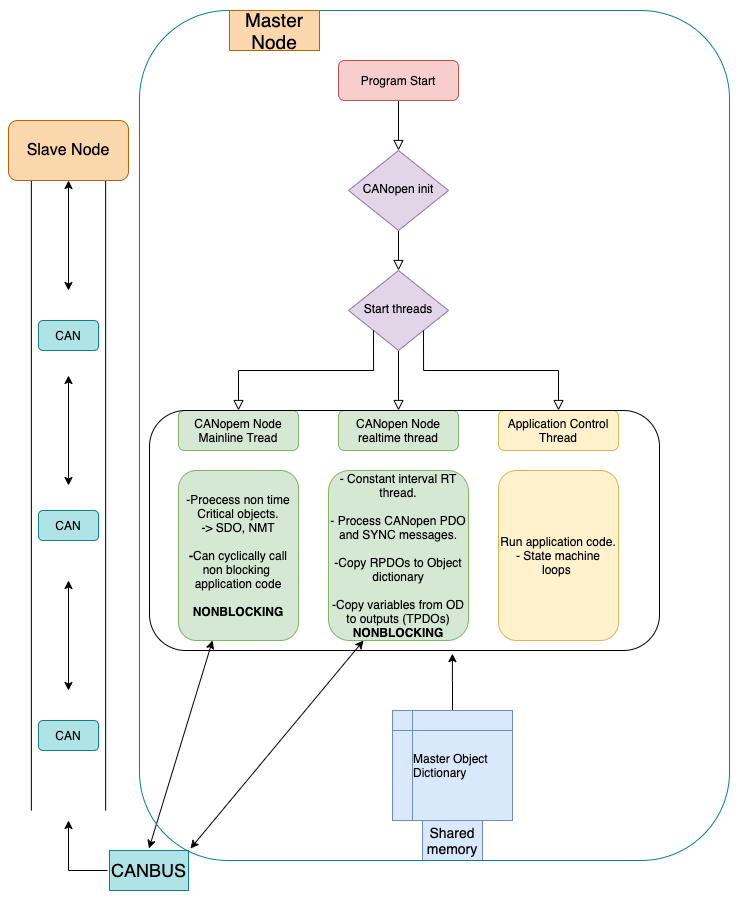

The diagram above was exported from draw.io. Its source (the exported page's mxGraphModel, read from the mxfile embedded in the PNG):
<mxGraphModel dx="1113" dy="768" grid="1" gridSize="10" guides="1" tooltips="1" connect="1" arrows="1" fold="1" page="1" pageScale="1" pageWidth="827" pageHeight="1169" math="0" shadow="0">
  <root>
    <mxCell id="WIyWlLk6GJQsqaUBKTNV-0" />
    <mxCell id="WIyWlLk6GJQsqaUBKTNV-1" parent="WIyWlLk6GJQsqaUBKTNV-0" />
    <mxCell id="WIyWlLk6GJQsqaUBKTNV-2" value="" style="rounded=0;html=1;jettySize=auto;orthogonalLoop=1;fontSize=11;endArrow=block;endFill=0;endSize=8;strokeWidth=1;shadow=0;labelBackgroundColor=none;edgeStyle=orthogonalEdgeStyle;" parent="WIyWlLk6GJQsqaUBKTNV-1" source="WIyWlLk6GJQsqaUBKTNV-3" target="WIyWlLk6GJQsqaUBKTNV-6" edge="1">
      <mxGeometry relative="1" as="geometry" />
    </mxCell>
    <mxCell id="WIyWlLk6GJQsqaUBKTNV-3" value="Program Start" style="rounded=1;whiteSpace=wrap;html=1;fontSize=12;glass=0;strokeWidth=1;shadow=0;fillColor=#f8cecc;strokeColor=#b85450;" parent="WIyWlLk6GJQsqaUBKTNV-1" vertex="1">
      <mxGeometry x="369" y="170" width="120" height="40" as="geometry" />
    </mxCell>
    <mxCell id="WIyWlLk6GJQsqaUBKTNV-4" value="" style="rounded=0;html=1;jettySize=auto;orthogonalLoop=1;fontSize=11;endArrow=block;endFill=0;endSize=8;strokeWidth=1;shadow=0;labelBackgroundColor=none;edgeStyle=orthogonalEdgeStyle;" parent="WIyWlLk6GJQsqaUBKTNV-1" source="WIyWlLk6GJQsqaUBKTNV-6" target="WIyWlLk6GJQsqaUBKTNV-10" edge="1">
      <mxGeometry y="20" relative="1" as="geometry">
        <mxPoint as="offset" />
      </mxGeometry>
    </mxCell>
    <mxCell id="WIyWlLk6GJQsqaUBKTNV-6" value="CANopen init" style="rhombus;whiteSpace=wrap;html=1;shadow=0;fontFamily=Helvetica;fontSize=12;align=center;strokeWidth=1;spacing=6;spacingTop=-4;fillColor=#e1d5e7;strokeColor=#9673a6;" parent="WIyWlLk6GJQsqaUBKTNV-1" vertex="1">
      <mxGeometry x="379" y="260" width="100" height="80" as="geometry" />
    </mxCell>
    <mxCell id="WIyWlLk6GJQsqaUBKTNV-8" value="" style="rounded=0;html=1;jettySize=auto;orthogonalLoop=1;fontSize=11;endArrow=block;endFill=0;endSize=8;strokeWidth=1;shadow=0;labelBackgroundColor=none;edgeStyle=orthogonalEdgeStyle;" parent="WIyWlLk6GJQsqaUBKTNV-1" source="WIyWlLk6GJQsqaUBKTNV-10" target="WIyWlLk6GJQsqaUBKTNV-11" edge="1">
      <mxGeometry x="0.3333" y="20" relative="1" as="geometry">
        <mxPoint as="offset" />
      </mxGeometry>
    </mxCell>
    <mxCell id="WIyWlLk6GJQsqaUBKTNV-10" value="Start threads" style="rhombus;whiteSpace=wrap;html=1;shadow=0;fontFamily=Helvetica;fontSize=12;align=center;strokeWidth=1;spacing=6;spacingTop=-4;fillColor=#e1d5e7;strokeColor=#9673a6;" parent="WIyWlLk6GJQsqaUBKTNV-1" vertex="1">
      <mxGeometry x="379" y="380" width="100" height="80" as="geometry" />
    </mxCell>
    <mxCell id="WIyWlLk6GJQsqaUBKTNV-11" value="CANopen Node realtime thread" style="rounded=1;whiteSpace=wrap;html=1;fontSize=12;glass=0;strokeWidth=1;shadow=0;fillColor=#d5e8d4;strokeColor=#82b366;" parent="WIyWlLk6GJQsqaUBKTNV-1" vertex="1">
      <mxGeometry x="369" y="520" width="120" height="40" as="geometry" />
    </mxCell>
    <mxCell id="Jl9PHBGmUQqDz7LVX8Lw-0" value="" style="rounded=0;html=1;jettySize=auto;orthogonalLoop=1;fontSize=11;endArrow=block;endFill=0;endSize=8;strokeWidth=1;shadow=0;labelBackgroundColor=none;edgeStyle=orthogonalEdgeStyle;exitX=1;exitY=1;exitDx=0;exitDy=0;entryX=0.5;entryY=0;entryDx=0;entryDy=0;" parent="WIyWlLk6GJQsqaUBKTNV-1" source="WIyWlLk6GJQsqaUBKTNV-10" target="Jl9PHBGmUQqDz7LVX8Lw-3" edge="1">
      <mxGeometry x="0.1429" y="66" relative="1" as="geometry">
        <mxPoint x="65" y="-56" as="offset" />
        <mxPoint x="439" y="470" as="sourcePoint" />
        <mxPoint x="539" y="520" as="targetPoint" />
        <Array as="points">
          <mxPoint x="454" y="480" />
          <mxPoint x="589" y="480" />
        </Array>
      </mxGeometry>
    </mxCell>
    <mxCell id="Jl9PHBGmUQqDz7LVX8Lw-3" value="Application Control Thread" style="rounded=1;whiteSpace=wrap;html=1;fontSize=12;glass=0;strokeWidth=1;shadow=0;fillColor=#fff2cc;strokeColor=#d6b656;" parent="WIyWlLk6GJQsqaUBKTNV-1" vertex="1">
      <mxGeometry x="529" y="520" width="120" height="40" as="geometry" />
    </mxCell>
    <mxCell id="Jl9PHBGmUQqDz7LVX8Lw-4" value="CANopem Node Mainline Tread" style="rounded=1;whiteSpace=wrap;html=1;fontSize=12;glass=0;strokeWidth=1;shadow=0;fillColor=#d5e8d4;strokeColor=#82b366;" parent="WIyWlLk6GJQsqaUBKTNV-1" vertex="1">
      <mxGeometry x="209" y="520" width="120" height="40" as="geometry" />
    </mxCell>
    <mxCell id="Jl9PHBGmUQqDz7LVX8Lw-5" value="" style="rounded=0;html=1;jettySize=auto;orthogonalLoop=1;fontSize=11;endArrow=block;endFill=0;endSize=8;strokeWidth=1;shadow=0;labelBackgroundColor=none;edgeStyle=orthogonalEdgeStyle;exitX=0;exitY=1;exitDx=0;exitDy=0;entryX=0.5;entryY=0;entryDx=0;entryDy=0;" parent="WIyWlLk6GJQsqaUBKTNV-1" source="WIyWlLk6GJQsqaUBKTNV-10" target="Jl9PHBGmUQqDz7LVX8Lw-4" edge="1">
      <mxGeometry x="0.1429" y="66" relative="1" as="geometry">
        <mxPoint x="65" y="-56" as="offset" />
        <mxPoint x="464" y="450" as="sourcePoint" />
        <mxPoint x="549" y="530" as="targetPoint" />
        <Array as="points">
          <mxPoint x="404" y="480" />
          <mxPoint x="269" y="480" />
        </Array>
      </mxGeometry>
    </mxCell>
    <mxCell id="Jl9PHBGmUQqDz7LVX8Lw-7" value="&lt;span style=&quot;font-weight: normal&quot;&gt;-Proecess non time Critical objects.&lt;/span&gt;&lt;br&gt;&lt;span style=&quot;font-weight: normal&quot;&gt;-&amp;gt; SDO, NMT&lt;/span&gt;&lt;br&gt;&lt;br&gt;-&lt;span style=&quot;font-weight: normal&quot;&gt;Can cyclically call non blocking&amp;nbsp; application code&lt;/span&gt;&lt;br&gt;&lt;br&gt;NONBLOCKING" style="rounded=1;whiteSpace=wrap;html=1;fontStyle=1;fillColor=#d5e8d4;strokeColor=#82b366;" parent="WIyWlLk6GJQsqaUBKTNV-1" vertex="1">
      <mxGeometry x="209" y="580" width="120" height="170" as="geometry" />
    </mxCell>
    <mxCell id="Jl9PHBGmUQqDz7LVX8Lw-8" value="- Constant interval RT thread.&lt;br&gt;&lt;br&gt;- Process CANopen PDO and SYNC messages.&lt;br&gt;&lt;br&gt;-Copy RPDOs to Object dictionary&lt;br&gt;&lt;br&gt;-Copy variables from OD to outputs (TPDOs)&lt;br&gt;&lt;b&gt;NONBLOCKING&lt;/b&gt;" style="rounded=1;whiteSpace=wrap;html=1;fillColor=#d5e8d4;strokeColor=#82b366;" parent="WIyWlLk6GJQsqaUBKTNV-1" vertex="1">
      <mxGeometry x="359" y="580" width="140" height="170" as="geometry" />
    </mxCell>
    <mxCell id="Jl9PHBGmUQqDz7LVX8Lw-9" value="Run application code.&lt;br&gt;- State machine loops&amp;nbsp;" style="rounded=1;whiteSpace=wrap;html=1;fillColor=#fff2cc;strokeColor=#d6b656;" parent="WIyWlLk6GJQsqaUBKTNV-1" vertex="1">
      <mxGeometry x="529" y="580" width="120" height="170" as="geometry" />
    </mxCell>
    <mxCell id="oeeCLwtTft2FakPrY_XE-3" style="edgeStyle=orthogonalEdgeStyle;rounded=0;orthogonalLoop=1;jettySize=auto;html=1;entryX=0.594;entryY=1.013;entryDx=0;entryDy=0;entryPerimeter=0;" edge="1" parent="WIyWlLk6GJQsqaUBKTNV-1" source="Jl9PHBGmUQqDz7LVX8Lw-12" target="oeeCLwtTft2FakPrY_XE-2">
      <mxGeometry relative="1" as="geometry" />
    </mxCell>
    <mxCell id="Jl9PHBGmUQqDz7LVX8Lw-12" value="Master Object&amp;nbsp;&lt;br&gt;&lt;div style=&quot;text-align: left&quot;&gt;&lt;span&gt;Dictionary&lt;/span&gt;&lt;/div&gt;" style="shape=internalStorage;whiteSpace=wrap;html=1;backgroundOutline=1;fillColor=#dae8fc;strokeColor=#6c8ebf;" parent="WIyWlLk6GJQsqaUBKTNV-1" vertex="1">
      <mxGeometry x="423" y="820" width="120" height="110" as="geometry" />
    </mxCell>
    <mxCell id="Jl9PHBGmUQqDz7LVX8Lw-13" value="&lt;font style=&quot;font-size: 14px&quot;&gt;Shared memory&lt;/font&gt;" style="text;html=1;strokeColor=#6c8ebf;fillColor=#dae8fc;align=center;verticalAlign=middle;whiteSpace=wrap;rounded=0;perimeterSpacing=6;" parent="WIyWlLk6GJQsqaUBKTNV-1" vertex="1">
      <mxGeometry x="453" y="930" width="60" height="40" as="geometry" />
    </mxCell>
    <mxCell id="Jl9PHBGmUQqDz7LVX8Lw-16" value="" style="shape=link;html=1;width=74.28571428571429;" parent="WIyWlLk6GJQsqaUBKTNV-1" edge="1">
      <mxGeometry width="50" height="50" relative="1" as="geometry">
        <mxPoint x="99" y="920" as="sourcePoint" />
        <mxPoint x="99" y="290" as="targetPoint" />
      </mxGeometry>
    </mxCell>
    <mxCell id="Jl9PHBGmUQqDz7LVX8Lw-19" style="edgeStyle=orthogonalEdgeStyle;rounded=0;orthogonalLoop=1;jettySize=auto;html=1;exitX=0;exitY=0.5;exitDx=0;exitDy=0;" parent="WIyWlLk6GJQsqaUBKTNV-1" source="Jl9PHBGmUQqDz7LVX8Lw-17" edge="1">
      <mxGeometry relative="1" as="geometry">
        <mxPoint x="99" y="929.9999999999998" as="targetPoint" />
      </mxGeometry>
    </mxCell>
    <mxCell id="Jl9PHBGmUQqDz7LVX8Lw-17" value="&lt;font style=&quot;font-size: 18px&quot;&gt;CANBUS&lt;/font&gt;" style="text;html=1;strokeColor=#0e8088;fillColor=#b0e3e6;align=center;verticalAlign=middle;whiteSpace=wrap;rounded=0;strokeWidth=1;perimeterSpacing=2;" parent="WIyWlLk6GJQsqaUBKTNV-1" vertex="1">
      <mxGeometry x="140" y="960" width="79" height="40" as="geometry" />
    </mxCell>
    <mxCell id="Jl9PHBGmUQqDz7LVX8Lw-20" value="" style="endArrow=classic;startArrow=classic;html=1;" parent="WIyWlLk6GJQsqaUBKTNV-1" edge="1">
      <mxGeometry width="50" height="50" relative="1" as="geometry">
        <mxPoint x="99" y="400" as="sourcePoint" />
        <mxPoint x="99" y="290" as="targetPoint" />
      </mxGeometry>
    </mxCell>
    <mxCell id="Jl9PHBGmUQqDz7LVX8Lw-22" value="" style="endArrow=classic;startArrow=classic;html=1;" parent="WIyWlLk6GJQsqaUBKTNV-1" edge="1">
      <mxGeometry width="50" height="50" relative="1" as="geometry">
        <mxPoint x="99" y="595" as="sourcePoint" />
        <mxPoint x="99" y="485" as="targetPoint" />
      </mxGeometry>
    </mxCell>
    <mxCell id="Jl9PHBGmUQqDz7LVX8Lw-23" value="" style="endArrow=classic;startArrow=classic;html=1;" parent="WIyWlLk6GJQsqaUBKTNV-1" edge="1">
      <mxGeometry width="50" height="50" relative="1" as="geometry">
        <mxPoint x="99" y="800" as="sourcePoint" />
        <mxPoint x="99" y="690" as="targetPoint" />
      </mxGeometry>
    </mxCell>
    <mxCell id="Jl9PHBGmUQqDz7LVX8Lw-26" value="CAN" style="rounded=1;whiteSpace=wrap;html=1;fillColor=#b0e3e6;strokeColor=#0e8088;" parent="WIyWlLk6GJQsqaUBKTNV-1" vertex="1">
      <mxGeometry x="69" y="430" width="60" height="30" as="geometry" />
    </mxCell>
    <mxCell id="Jl9PHBGmUQqDz7LVX8Lw-28" value="CAN" style="rounded=1;whiteSpace=wrap;html=1;fillColor=#b0e3e6;strokeColor=#0e8088;" parent="WIyWlLk6GJQsqaUBKTNV-1" vertex="1">
      <mxGeometry x="69" y="620" width="60" height="30" as="geometry" />
    </mxCell>
    <mxCell id="Jl9PHBGmUQqDz7LVX8Lw-29" value="CAN" style="rounded=1;whiteSpace=wrap;html=1;fillColor=#b0e3e6;strokeColor=#0e8088;" parent="WIyWlLk6GJQsqaUBKTNV-1" vertex="1">
      <mxGeometry x="69" y="830" width="60" height="30" as="geometry" />
    </mxCell>
    <mxCell id="Jl9PHBGmUQqDz7LVX8Lw-33" value="" style="endArrow=classic;startArrow=classic;html=1;entryX=0.5;entryY=0;entryDx=0;entryDy=0;" parent="WIyWlLk6GJQsqaUBKTNV-1" source="Jl9PHBGmUQqDz7LVX8Lw-7" edge="1" target="Jl9PHBGmUQqDz7LVX8Lw-17">
      <mxGeometry width="50" height="50" relative="1" as="geometry">
        <mxPoint x="419" y="640" as="sourcePoint" />
        <mxPoint x="159" y="940" as="targetPoint" />
      </mxGeometry>
    </mxCell>
    <mxCell id="Jl9PHBGmUQqDz7LVX8Lw-34" value="" style="endArrow=classic;startArrow=classic;html=1;entryX=0.25;entryY=1;entryDx=0;entryDy=0;exitX=1;exitY=0;exitDx=0;exitDy=0;" parent="WIyWlLk6GJQsqaUBKTNV-1" target="Jl9PHBGmUQqDz7LVX8Lw-8" edge="1" source="Jl9PHBGmUQqDz7LVX8Lw-17">
      <mxGeometry width="50" height="50" relative="1" as="geometry">
        <mxPoint x="189" y="950" as="sourcePoint" />
        <mxPoint x="469" y="590" as="targetPoint" />
      </mxGeometry>
    </mxCell>
    <mxCell id="oeeCLwtTft2FakPrY_XE-2" value="" style="rounded=1;whiteSpace=wrap;html=1;strokeColor=#000000;strokeWidth=1;fillColor=none;gradientColor=#ffffff;" vertex="1" parent="WIyWlLk6GJQsqaUBKTNV-1">
      <mxGeometry x="180" y="520" width="510" height="240" as="geometry" />
    </mxCell>
    <mxCell id="oeeCLwtTft2FakPrY_XE-4" value="&lt;font style=&quot;font-size: 16px&quot;&gt;Slave Node&lt;/font&gt;" style="rounded=1;whiteSpace=wrap;html=1;strokeColor=#b46504;strokeWidth=1;fillColor=#fad7ac;" vertex="1" parent="WIyWlLk6GJQsqaUBKTNV-1">
      <mxGeometry x="39" y="230" width="120" height="60" as="geometry" />
    </mxCell>
    <mxCell id="oeeCLwtTft2FakPrY_XE-5" value="" style="rounded=1;whiteSpace=wrap;html=1;strokeColor=#0e8088;strokeWidth=1;fillColor=none;gradientColor=#ffffff;" vertex="1" parent="WIyWlLk6GJQsqaUBKTNV-1">
      <mxGeometry x="170" y="120" width="590" height="850" as="geometry" />
    </mxCell>
    <mxCell id="oeeCLwtTft2FakPrY_XE-6" value="&lt;font style=&quot;font-size: 19px&quot;&gt;Master Node&lt;/font&gt;" style="text;html=1;align=center;verticalAlign=middle;whiteSpace=wrap;rounded=0;perimeterSpacing=1;strokeColor=#b46504;fillColor=#fad7ac;" vertex="1" parent="WIyWlLk6GJQsqaUBKTNV-1">
      <mxGeometry x="260" y="120" width="90" height="40" as="geometry" />
    </mxCell>
  </root>
</mxGraphModel>